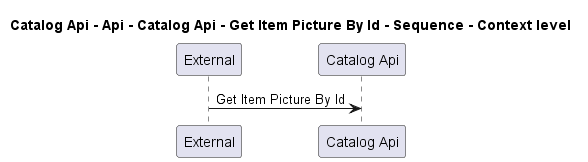

The diagram above was rendered by PlantUML. Its source (embedded in the PNG):
@startuml
!pragma layout smetana

title Catalog Api - Api - Catalog Api - Get Item Picture By Id - Sequence - Context level

participant "External" as C4InterFlow.SoftwareSystems.ExternalSystem
participant "Catalog Api" as dotnet.eShop.Architecture.SoftwareSystems.CatalogApi

C4InterFlow.SoftwareSystems.ExternalSystem -> dotnet.eShop.Architecture.SoftwareSystems.CatalogApi : Get Item Picture By Id


@enduml